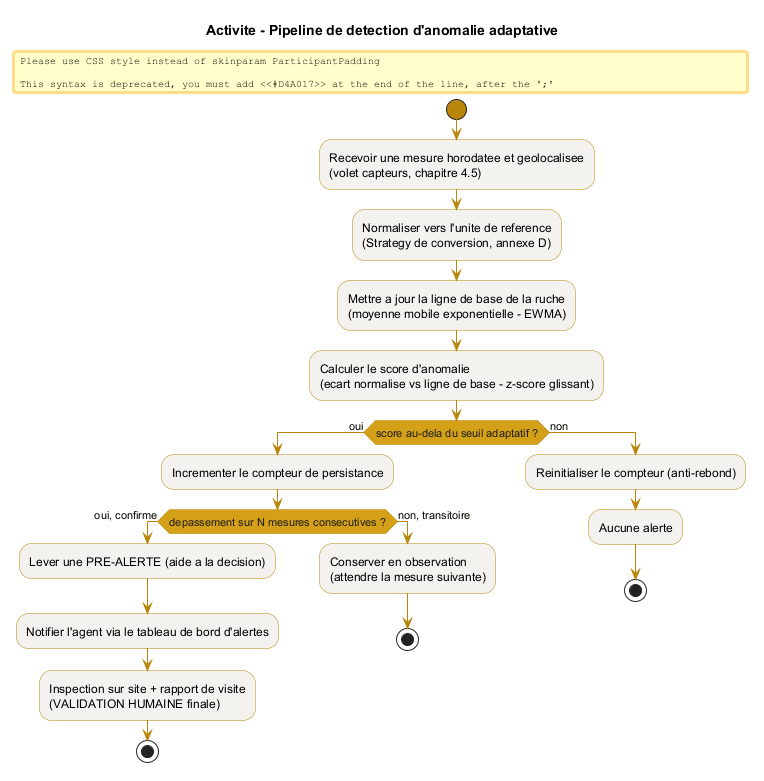

The diagram above was rendered by PlantUML. Its source (embedded in the PNG):
@startuml diagramme_activite_ia_pipeline
' Diagramme d'activite - Pipeline de detection d'anomalie adaptative
' De la mesure brute a la pre-alerte confirmee par l'humain.
skinparam shadowing false
skinparam ParticipantPadding 14
skinparam activity {
  BorderColor #B8860B
  BackgroundColor #F3F2EE
  DiamondBorderColor #B8860B
  DiamondBackgroundColor #D4A017
  DiamondFontColor #1C1C1C
  ArrowColor #B8860B
  StartColor #B8860B
  EndColor #B8860B
  BarColor #B8860B
}
title Activite - Pipeline de detection d'anomalie adaptative

start
:Recevoir une mesure horodatee et geolocalisee\n(volet capteurs, chapitre 4.5);
:Normaliser vers l'unite de reference\n(Strategy de conversion, annexe D);
:Mettre a jour la ligne de base de la ruche\n(moyenne mobile exponentielle - EWMA);
:Calculer le score d'anomalie\n(ecart normalise vs ligne de base - z-score glissant);

if (score au-dela du seuil adaptatif ?) then (oui)
  :Incrementer le compteur de persistance;
  if (depassement sur N mesures consecutives ?) then (oui, confirme)
    #D4A017:Lever une PRE-ALERTE (aide a la decision);
    :Notifier l'agent via le tableau de bord d'alertes;
    :Inspection sur site + rapport de visite\n(VALIDATION HUMAINE finale);
    stop
  else (non, transitoire)
    :Conserver en observation\n(attendre la mesure suivante);
    stop
  endif
else (non)
  :Reinitialiser le compteur (anti-rebond);
  :Aucune alerte;
  stop
endif

@enduml